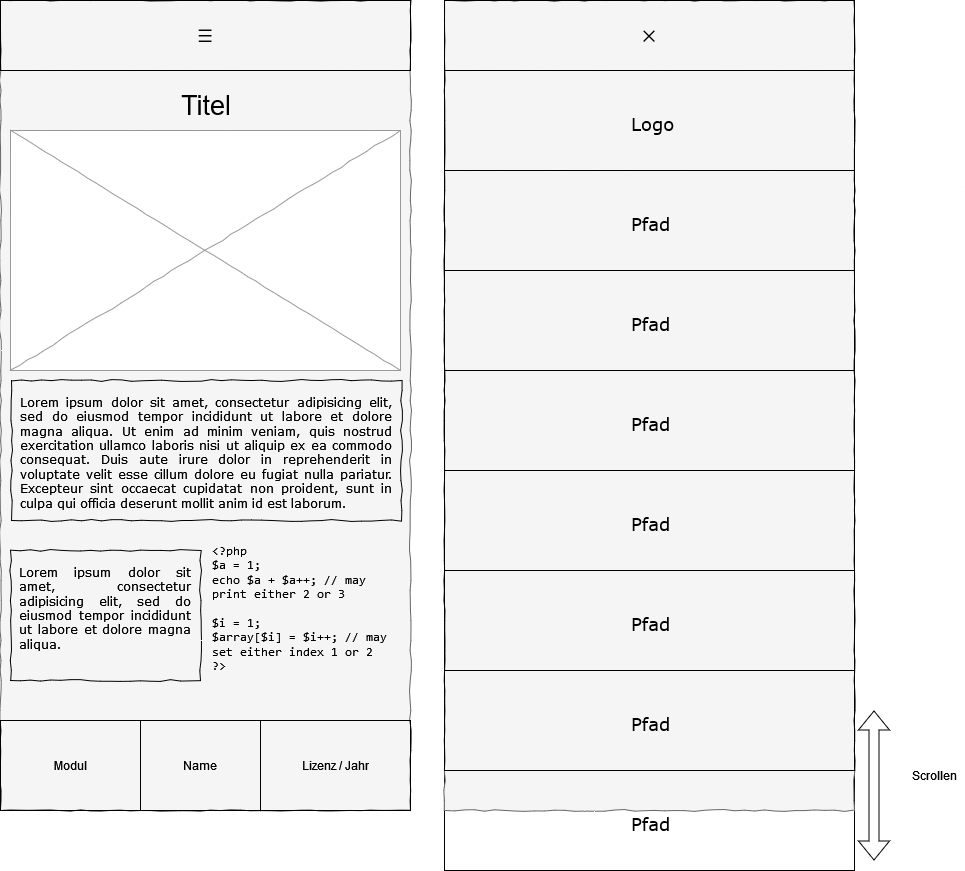

The diagram above was exported from draw.io. Its source (the exported page's mxGraphModel, read from the mxfile embedded in the PNG):
<mxGraphModel dx="2127" dy="1163" grid="1" gridSize="10" guides="1" tooltips="1" connect="1" arrows="1" fold="1" page="1" pageScale="1" pageWidth="827" pageHeight="1169" math="0" shadow="0">
  <root>
    <mxCell id="0" />
    <mxCell id="1" parent="0" />
    <mxCell id="VN9VRGvyehfkFBsVj95x-45" value="" style="whiteSpace=wrap;html=1;fillColor=none;" vertex="1" parent="1">
      <mxGeometry x="1654" y="980" width="410" height="100" as="geometry" />
    </mxCell>
    <mxCell id="VN9VRGvyehfkFBsVj95x-47" value="&lt;font style=&quot;font-size: 18px;&quot;&gt;Pfad&lt;/font&gt;" style="text;html=1;points=[];align=left;verticalAlign=top;spacingTop=-4;fontSize=14;fontFamily=Verdana" vertex="1" parent="1">
      <mxGeometry x="1839" y="1020" width="40" height="20" as="geometry" />
    </mxCell>
    <mxCell id="VN9VRGvyehfkFBsVj95x-31" value="" style="whiteSpace=wrap;html=1;rounded=0;shadow=0;labelBackgroundColor=none;strokeColor=#666666;strokeWidth=1;fillColor=#f5f5f5;fontFamily=Verdana;fontSize=12;fontColor=#333333;align=center;comic=1;" vertex="1" parent="1">
      <mxGeometry x="1654" y="210" width="410" height="810" as="geometry" />
    </mxCell>
    <mxCell id="VN9VRGvyehfkFBsVj95x-9" value="" style="whiteSpace=wrap;html=1;fillColor=none;" vertex="1" parent="1">
      <mxGeometry x="1654" y="280" width="410" height="100" as="geometry" />
    </mxCell>
    <mxCell id="VN9VRGvyehfkFBsVj95x-11" value="" style="whiteSpace=wrap;html=1;rounded=0;shadow=0;labelBackgroundColor=none;strokeColor=#666666;strokeWidth=1;fillColor=#f5f5f5;fontFamily=Verdana;fontSize=12;fontColor=#333333;align=center;comic=1;" vertex="1" parent="1">
      <mxGeometry x="1210" y="210" width="410" height="810" as="geometry" />
    </mxCell>
    <mxCell id="VN9VRGvyehfkFBsVj95x-12" value="Logo" style="text;html=1;points=[];align=left;verticalAlign=top;spacingTop=-4;fontSize=18;fontFamily=Verdana" vertex="1" parent="1">
      <mxGeometry x="1839" y="320" width="40" height="20" as="geometry" />
    </mxCell>
    <mxCell id="VN9VRGvyehfkFBsVj95x-13" value="&lt;div style=&quot;text-align: justify&quot;&gt;&lt;span&gt;Lorem ipsum dolor sit amet, consectetur adipisicing elit, sed do eiusmod tempor incididunt ut labore et dolore magna aliqua. Ut enim ad minim veniam, quis nostrud exercitation ullamco laboris nisi ut aliquip ex ea commodo consequat. Duis aute irure dolor in reprehenderit in voluptate velit esse cillum dolore eu fugiat nulla pariatur. Excepteur sint occaecat cupidatat non proident, sunt in culpa qui officia deserunt mollit anim id est laborum.&lt;/span&gt;&lt;/div&gt;" style="whiteSpace=wrap;html=1;rounded=0;shadow=0;labelBackgroundColor=none;strokeWidth=1;fillColor=none;fontFamily=Verdana;fontSize=12;align=center;verticalAlign=top;spacing=10;comic=1;" vertex="1" parent="1">
      <mxGeometry x="1221" y="590" width="390" height="140" as="geometry" />
    </mxCell>
    <mxCell id="VN9VRGvyehfkFBsVj95x-14" value="" style="verticalLabelPosition=bottom;shadow=0;dashed=0;align=center;html=1;verticalAlign=top;strokeWidth=1;shape=mxgraph.mockup.graphics.simpleIcon;strokeColor=#999999;rounded=0;labelBackgroundColor=none;fontFamily=Verdana;fontSize=14;fontColor=#000000;comic=1;" vertex="1" parent="1">
      <mxGeometry x="1220" y="340" width="390" height="240" as="geometry" />
    </mxCell>
    <mxCell id="VN9VRGvyehfkFBsVj95x-15" value="Titel" style="text;html=1;strokeColor=none;fillColor=none;align=center;verticalAlign=middle;whiteSpace=wrap;rounded=0;fontSize=27;" vertex="1" parent="1">
      <mxGeometry x="1221" y="300" width="390" height="30" as="geometry" />
    </mxCell>
    <mxCell id="VN9VRGvyehfkFBsVj95x-16" value="&lt;div style=&quot;text-align: justify&quot;&gt;&lt;span&gt;Lorem ipsum dolor sit amet, consectetur adipisicing elit, sed do eiusmod tempor incididunt ut labore et dolore magna aliqua.&lt;br&gt;&lt;/span&gt;&lt;/div&gt;" style="whiteSpace=wrap;html=1;rounded=0;shadow=0;labelBackgroundColor=none;strokeWidth=1;fillColor=none;fontFamily=Verdana;fontSize=12;align=center;verticalAlign=top;spacing=10;comic=1;" vertex="1" parent="1">
      <mxGeometry x="1220" y="760" width="190" height="130" as="geometry" />
    </mxCell>
    <mxCell id="VN9VRGvyehfkFBsVj95x-17" value="&#10;&lt;div class=&quot;example-contents&quot;&gt;&#10;&lt;div class=&quot;phpcode&quot;&gt;&lt;code&gt;&lt;span style=&quot;&quot;&gt;&#10;&lt;span style=&quot;&quot;&gt;&amp;lt;?php&lt;br&gt;$a &lt;/span&gt;&lt;span style=&quot;&quot;&gt;= &lt;/span&gt;&lt;span style=&quot;&quot;&gt;1&lt;/span&gt;&lt;span style=&quot;&quot;&gt;;&lt;br&gt;echo &lt;/span&gt;&lt;span style=&quot;&quot;&gt;$a &lt;/span&gt;&lt;span style=&quot;&quot;&gt;+ &lt;/span&gt;&lt;span style=&quot;&quot;&gt;$a&lt;/span&gt;&lt;span style=&quot;&quot;&gt;++; &lt;/span&gt;&lt;span style=&quot;&quot;&gt;// may print either 2 or 3&lt;br&gt;&lt;br&gt;&lt;/span&gt;&lt;span style=&quot;&quot;&gt;$i &lt;/span&gt;&lt;span style=&quot;&quot;&gt;= &lt;/span&gt;&lt;span style=&quot;&quot;&gt;1&lt;/span&gt;&lt;span style=&quot;&quot;&gt;;&lt;br&gt;&lt;/span&gt;&lt;span style=&quot;&quot;&gt;$array&lt;/span&gt;&lt;span style=&quot;&quot;&gt;[&lt;/span&gt;&lt;span style=&quot;&quot;&gt;$i&lt;/span&gt;&lt;span style=&quot;&quot;&gt;] = &lt;/span&gt;&lt;span style=&quot;&quot;&gt;$i&lt;/span&gt;&lt;span style=&quot;&quot;&gt;++; &lt;/span&gt;&lt;span style=&quot;&quot;&gt;// may set either index 1 or 2&lt;br&gt;&lt;/span&gt;&lt;span style=&quot;&quot;&gt;?&amp;gt;&lt;/span&gt;&#10;&lt;/span&gt;&#10;&lt;/code&gt;&lt;/div&gt;&#10;     &lt;/div&gt;&#10;&#10;" style="text;html=1;strokeColor=none;fillColor=none;align=left;verticalAlign=middle;whiteSpace=wrap;rounded=0;fontColor=default;" vertex="1" parent="1">
      <mxGeometry x="1420" y="760" width="179" height="130" as="geometry" />
    </mxCell>
    <mxCell id="VN9VRGvyehfkFBsVj95x-18" value="Modul" style="whiteSpace=wrap;html=1;fillColor=none;" vertex="1" parent="1">
      <mxGeometry x="1210" y="930" width="140" height="90" as="geometry" />
    </mxCell>
    <mxCell id="VN9VRGvyehfkFBsVj95x-19" value="Name" style="whiteSpace=wrap;html=1;fillColor=none;" vertex="1" parent="1">
      <mxGeometry x="1350" y="930" width="120" height="90" as="geometry" />
    </mxCell>
    <mxCell id="VN9VRGvyehfkFBsVj95x-20" value="Lizenz / Jahr" style="whiteSpace=wrap;html=1;fillColor=none;" vertex="1" parent="1">
      <mxGeometry x="1470" y="930" width="150" height="90" as="geometry" />
    </mxCell>
    <mxCell id="VN9VRGvyehfkFBsVj95x-30" value="&lt;div style=&quot;font-size: 13px;&quot; class=&quot;symbols&quot;&gt;&lt;font style=&quot;font-size: 18px;&quot;&gt;☰&lt;/font&gt;&lt;/div&gt;" style="whiteSpace=wrap;html=1;fillColor=none;" vertex="1" parent="1">
      <mxGeometry x="1210" y="210" width="410" height="70" as="geometry" />
    </mxCell>
    <mxCell id="VN9VRGvyehfkFBsVj95x-32" value="&lt;font style=&quot;font-size: 18px;&quot;&gt;⨉&lt;/font&gt;" style="whiteSpace=wrap;html=1;fillColor=none;" vertex="1" parent="1">
      <mxGeometry x="1654" y="210" width="410" height="70" as="geometry" />
    </mxCell>
    <mxCell id="VN9VRGvyehfkFBsVj95x-33" value="" style="whiteSpace=wrap;html=1;fillColor=none;" vertex="1" parent="1">
      <mxGeometry x="1654" y="380" width="410" height="100" as="geometry" />
    </mxCell>
    <mxCell id="VN9VRGvyehfkFBsVj95x-34" value="&lt;font style=&quot;font-size: 18px;&quot;&gt;Pfad&lt;/font&gt;" style="text;html=1;points=[];align=left;verticalAlign=top;spacingTop=-4;fontSize=14;fontFamily=Verdana" vertex="1" parent="1">
      <mxGeometry x="1839" y="420" width="40" height="20" as="geometry" />
    </mxCell>
    <mxCell id="VN9VRGvyehfkFBsVj95x-35" value="" style="whiteSpace=wrap;html=1;fillColor=none;" vertex="1" parent="1">
      <mxGeometry x="1654" y="480" width="410" height="100" as="geometry" />
    </mxCell>
    <mxCell id="VN9VRGvyehfkFBsVj95x-36" value="&lt;font style=&quot;font-size: 18px;&quot;&gt;Pfad&lt;/font&gt;" style="text;html=1;points=[];align=left;verticalAlign=top;spacingTop=-4;fontSize=14;fontFamily=Verdana" vertex="1" parent="1">
      <mxGeometry x="1839" y="520" width="40" height="20" as="geometry" />
    </mxCell>
    <mxCell id="VN9VRGvyehfkFBsVj95x-37" value="" style="whiteSpace=wrap;html=1;fillColor=none;" vertex="1" parent="1">
      <mxGeometry x="1654" y="580" width="410" height="100" as="geometry" />
    </mxCell>
    <mxCell id="VN9VRGvyehfkFBsVj95x-38" value="&lt;font style=&quot;font-size: 18px;&quot;&gt;Pfad&lt;/font&gt;" style="text;html=1;points=[];align=left;verticalAlign=top;spacingTop=-4;fontSize=14;fontFamily=Verdana" vertex="1" parent="1">
      <mxGeometry x="1839" y="620" width="40" height="20" as="geometry" />
    </mxCell>
    <mxCell id="VN9VRGvyehfkFBsVj95x-39" value="" style="whiteSpace=wrap;html=1;fillColor=none;" vertex="1" parent="1">
      <mxGeometry x="1654" y="680" width="410" height="100" as="geometry" />
    </mxCell>
    <mxCell id="VN9VRGvyehfkFBsVj95x-40" value="&lt;font style=&quot;font-size: 18px;&quot;&gt;Pfad&lt;/font&gt;" style="text;html=1;points=[];align=left;verticalAlign=top;spacingTop=-4;fontSize=14;fontFamily=Verdana" vertex="1" parent="1">
      <mxGeometry x="1839" y="720" width="40" height="20" as="geometry" />
    </mxCell>
    <mxCell id="VN9VRGvyehfkFBsVj95x-41" value="" style="whiteSpace=wrap;html=1;fillColor=none;" vertex="1" parent="1">
      <mxGeometry x="1654" y="780" width="410" height="100" as="geometry" />
    </mxCell>
    <mxCell id="VN9VRGvyehfkFBsVj95x-42" value="&lt;font style=&quot;font-size: 18px;&quot;&gt;Pfad&lt;/font&gt;" style="text;html=1;points=[];align=left;verticalAlign=top;spacingTop=-4;fontSize=14;fontFamily=Verdana" vertex="1" parent="1">
      <mxGeometry x="1839" y="820" width="40" height="20" as="geometry" />
    </mxCell>
    <mxCell id="VN9VRGvyehfkFBsVj95x-43" value="" style="whiteSpace=wrap;html=1;fillColor=none;" vertex="1" parent="1">
      <mxGeometry x="1654" y="880" width="410" height="100" as="geometry" />
    </mxCell>
    <mxCell id="VN9VRGvyehfkFBsVj95x-44" value="&lt;font style=&quot;font-size: 18px;&quot;&gt;Pfad&lt;/font&gt;" style="text;html=1;points=[];align=left;verticalAlign=top;spacingTop=-4;fontSize=14;fontFamily=Verdana" vertex="1" parent="1">
      <mxGeometry x="1839" y="920" width="40" height="20" as="geometry" />
    </mxCell>
    <mxCell id="VN9VRGvyehfkFBsVj95x-48" value="" style="shape=flexArrow;endArrow=classic;startArrow=classic;html=1;rounded=0;" edge="1" parent="1">
      <mxGeometry width="100" height="100" relative="1" as="geometry">
        <mxPoint x="2083.5" y="1070" as="sourcePoint" />
        <mxPoint x="2083.5" y="920" as="targetPoint" />
      </mxGeometry>
    </mxCell>
    <mxCell id="VN9VRGvyehfkFBsVj95x-49" value="Scrollen" style="text;html=1;strokeColor=none;fillColor=none;align=center;verticalAlign=middle;whiteSpace=wrap;rounded=0;" vertex="1" parent="1">
      <mxGeometry x="2114" y="970" width="60" height="30" as="geometry" />
    </mxCell>
  </root>
</mxGraphModel>